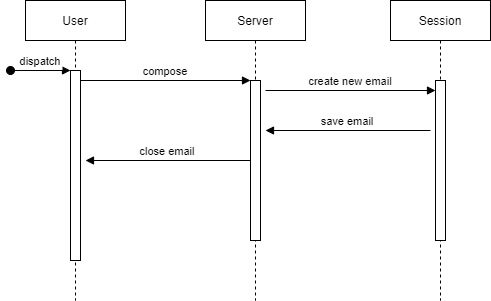

The diagram above was exported from draw.io. Its source (the exported page's mxGraphModel, read from the mxfile embedded in the PNG):
<mxGraphModel dx="957" dy="681" grid="1" gridSize="10" guides="1" tooltips="1" connect="1" arrows="1" fold="1" page="1" pageScale="1" pageWidth="850" pageHeight="1100" math="0" shadow="0">
  <root>
    <mxCell id="0" />
    <mxCell id="1" parent="0" />
    <mxCell id="3nuBFxr9cyL0pnOWT2aG-1" value="User" style="shape=umlLifeline;perimeter=lifelinePerimeter;container=1;collapsible=0;recursiveResize=0;rounded=0;shadow=0;strokeWidth=1;" parent="1" vertex="1">
      <mxGeometry x="120" y="80" width="100" height="300" as="geometry" />
    </mxCell>
    <mxCell id="3nuBFxr9cyL0pnOWT2aG-2" value="" style="points=[];perimeter=orthogonalPerimeter;rounded=0;shadow=0;strokeWidth=1;" parent="3nuBFxr9cyL0pnOWT2aG-1" vertex="1">
      <mxGeometry x="45" y="70" width="10" height="190" as="geometry" />
    </mxCell>
    <mxCell id="3nuBFxr9cyL0pnOWT2aG-3" value="dispatch" style="verticalAlign=bottom;startArrow=oval;endArrow=block;startSize=8;shadow=0;strokeWidth=1;" parent="3nuBFxr9cyL0pnOWT2aG-1" target="3nuBFxr9cyL0pnOWT2aG-2" edge="1">
      <mxGeometry relative="1" as="geometry">
        <mxPoint x="-15" y="70" as="sourcePoint" />
      </mxGeometry>
    </mxCell>
    <mxCell id="3nuBFxr9cyL0pnOWT2aG-5" value="Server" style="shape=umlLifeline;perimeter=lifelinePerimeter;container=1;collapsible=0;recursiveResize=0;rounded=0;shadow=0;strokeWidth=1;" parent="1" vertex="1">
      <mxGeometry x="300" y="80" width="100" height="300" as="geometry" />
    </mxCell>
    <mxCell id="3nuBFxr9cyL0pnOWT2aG-6" value="" style="points=[];perimeter=orthogonalPerimeter;rounded=0;shadow=0;strokeWidth=1;" parent="3nuBFxr9cyL0pnOWT2aG-5" vertex="1">
      <mxGeometry x="45" y="80" width="10" height="160" as="geometry" />
    </mxCell>
    <mxCell id="3nuBFxr9cyL0pnOWT2aG-8" value="compose" style="verticalAlign=bottom;endArrow=block;entryX=0;entryY=0;shadow=0;strokeWidth=1;" parent="1" source="3nuBFxr9cyL0pnOWT2aG-2" target="3nuBFxr9cyL0pnOWT2aG-6" edge="1">
      <mxGeometry relative="1" as="geometry">
        <mxPoint x="275" y="160" as="sourcePoint" />
      </mxGeometry>
    </mxCell>
    <mxCell id="13ZRKFovUIqM4LcIrNm--1" value="Session" style="shape=umlLifeline;perimeter=lifelinePerimeter;container=1;collapsible=0;recursiveResize=0;rounded=0;shadow=0;strokeWidth=1;" parent="1" vertex="1">
      <mxGeometry x="485" y="80" width="100" height="300" as="geometry" />
    </mxCell>
    <mxCell id="13ZRKFovUIqM4LcIrNm--2" value="" style="points=[];perimeter=orthogonalPerimeter;rounded=0;shadow=0;strokeWidth=1;" parent="13ZRKFovUIqM4LcIrNm--1" vertex="1">
      <mxGeometry x="45" y="80" width="10" height="160" as="geometry" />
    </mxCell>
    <mxCell id="13ZRKFovUIqM4LcIrNm--3" value="create new email" style="verticalAlign=bottom;endArrow=block;entryX=0;entryY=0;shadow=0;strokeWidth=1;" parent="13ZRKFovUIqM4LcIrNm--1" edge="1">
      <mxGeometry relative="1" as="geometry">
        <mxPoint x="-125" y="90" as="sourcePoint" />
        <mxPoint x="45" y="90" as="targetPoint" />
      </mxGeometry>
    </mxCell>
    <mxCell id="13ZRKFovUIqM4LcIrNm--5" value="close email" style="verticalAlign=bottom;endArrow=block;entryX=1;entryY=0;shadow=0;strokeWidth=1;" parent="1" edge="1">
      <mxGeometry relative="1" as="geometry">
        <mxPoint x="345" y="240" as="sourcePoint" />
        <mxPoint x="180" y="240" as="targetPoint" />
      </mxGeometry>
    </mxCell>
    <mxCell id="13ZRKFovUIqM4LcIrNm--4" value="save email" style="verticalAlign=bottom;endArrow=block;entryX=1;entryY=0;shadow=0;strokeWidth=1;" parent="1" edge="1">
      <mxGeometry relative="1" as="geometry">
        <mxPoint x="525" y="210" as="sourcePoint" />
        <mxPoint x="360" y="210" as="targetPoint" />
      </mxGeometry>
    </mxCell>
  </root>
</mxGraphModel>